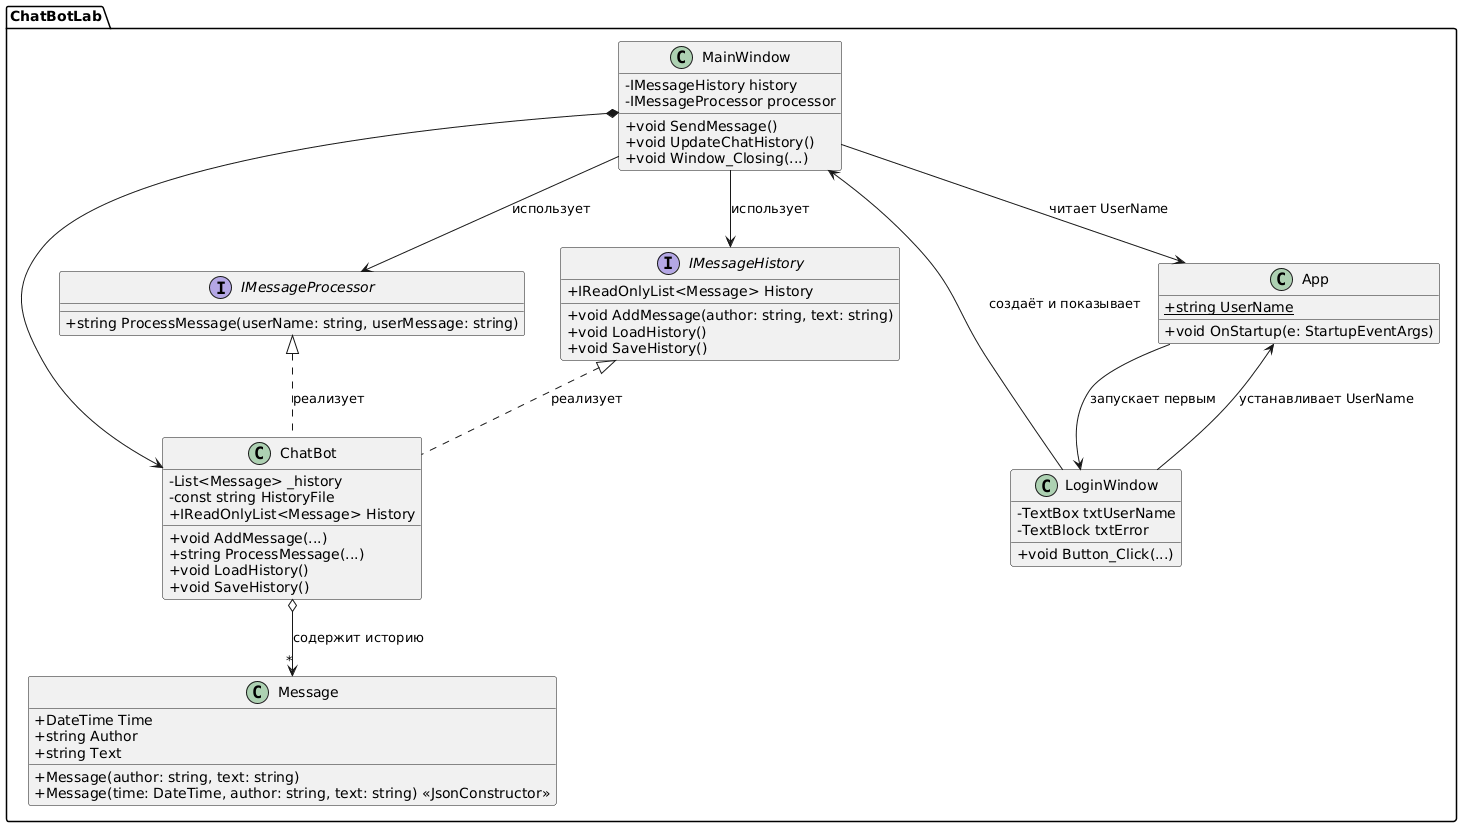

The diagram above was rendered by PlantUML. Its source (embedded in the PNG):
@startuml
skinparam classAttributeIconSize 0

package "ChatBotLab" {

    interface IMessageHistory {
        + IReadOnlyList<Message> History
        + void AddMessage(author: string, text: string)
        + void LoadHistory()
        + void SaveHistory()
    }

    interface IMessageProcessor {
        + string ProcessMessage(userName: string, userMessage: string)
    }

    class ChatBot  {
        - List<Message> _history
        - const string HistoryFile
        + IReadOnlyList<Message> History
        + void AddMessage(...)
        + string ProcessMessage(...)
        + void LoadHistory()
        + void SaveHistory()
    }

    class Message  {
        + DateTime Time
        + string Author
        + string Text
        + Message(author: string, text: string)
        + Message(time: DateTime, author: string, text: string) <<JsonConstructor>>
    }

    class App  {
        + {static} string UserName
        + void OnStartup(e: StartupEventArgs)
    }

    class LoginWindow  {
        - TextBox txtUserName
        - TextBlock txtError
        + void Button_Click(...)
    }

    class MainWindow  {
        - IMessageHistory history
        - IMessageProcessor processor
        + void SendMessage()
        + void UpdateChatHistory()
        + void Window_Closing(...)
    }

    ChatBot .up.|> IMessageHistory : реализует
    ChatBot .up.|> IMessageProcessor : реализует

    ChatBot o--> "*" Message : содержит историю
    
    MainWindow --> IMessageHistory : использует
    MainWindow --> IMessageProcessor : использует
    MainWindow --> App : читает UserName
    MainWindow *--> ChatBot

    LoginWindow --> App : устанавливает UserName
    LoginWindow --> MainWindow : создаёт и показывает



    App --> LoginWindow : запускает первым
}
@enduml